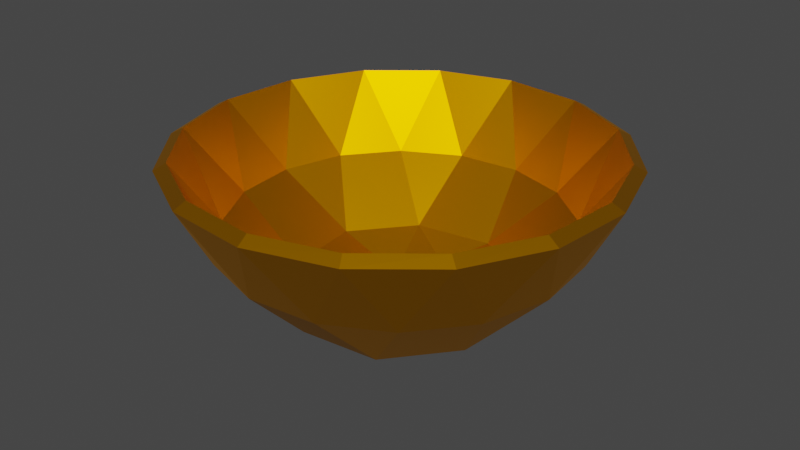 # Source: miska.blend  (saved by Blender 3.1.7; exported with 4.5.12 LTS)
import bpy
from mathutils import Matrix  # noqa: F401  (used for matrix-valued properties, if any)

bpy.ops.wm.read_factory_settings(use_empty=True)
scene = bpy.context.scene
scene.name = 'Scene'

# ---- collections
col_collection = bpy.data.collections.new('Collection'); scene.collection.children.link(col_collection)

# ---- materials (node trees are filled in below, after node groups)
mat_material_001 = bpy.data.materials.new('Material.001')
mat_material_001.use_transparent_shadow = False

# ---- material node trees
mat_material_001.use_nodes = True; mat_material_001.node_tree.nodes.clear()
_N = mat_material_001.node_tree.nodes; _L = mat_material_001.node_tree.links
n0 = _N.new('ShaderNodeBsdfPrincipled'); n0.name = 'Principled BSDF'; n0.location = (10, 300)
n0.distribution = 'GGX'
n0.subsurface_method = 'RANDOM_WALK_SKIN'
n0.inputs[0].default_value = (0.8, 0.3319, 0.0, 1.0)
n0.inputs[1].default_value = 1.0
n0.inputs[3].default_value = 1.45
n0.inputs[13].default_value = 1.0
n0.inputs[27].default_value = (0.0, 0.0, 0.0, 1.0)
n0.inputs[28].default_value = 1.0
n1 = _N.new('ShaderNodeOutputMaterial'); n1.name = 'Material Output'; n1.location = (300, 300)
_L.new(n0.outputs[0], n1.inputs[0])
n1.is_active_output = True

# ---- world
world_world = bpy.data.worlds.new('World'); scene.world = world_world
world_world.use_nodes = True; world_world.node_tree.nodes.clear()
_N = world_world.node_tree.nodes; _L = world_world.node_tree.links
n0 = _N.new('ShaderNodeOutputWorld'); n0.name = 'World Output'; n0.location = (300, 300)
n1 = _N.new('ShaderNodeBackground'); n1.name = 'Background'; n1.location = (10, 300)
n1.inputs[0].default_value = (0.05088, 0.05088, 0.05088, 1.0)
_L.new(n1.outputs[0], n0.inputs[0])
n0.is_active_output = True
world_world.color = (0.05088, 0.05088, 0.05088)
world_world.use_sun_shadow = False
world_world.sun_shadow_jitter_overblur = 0.0

# ---- meshes
me_sphere = bpy.data.meshes.new('Sphere')
me_sphere.from_pydata([(0.075, 0.7616, -0.02499), (0.07172, 0.7146, 0.01411), (0.1519, 0.4458, -0.3491), (0.1412, 0.4208, -0.2101), (0.2751, 0.9066, 0.3175), (0.2621, 0.8549, 0.3462), (0.1353, 0.04071, -0.3491), (0.1284, 0.04052, -0.3155), (0.3609, 0.6748, -0.02499), (0.3375, 0.6339, 0.01411), (0.6012, 0.7323, 0.3175), (0.5695, 0.6895, 0.3462), (0.5918, 0.4853, -0.02499), (0.5545, 0.4565, 0.01411), (0.4038, 0.2155, -0.3491), (0.3786, 0.2042, -0.2167), (0.8358, 0.4464, 0.3175), (0.7901, 0.419, 0.3462), (0.7326, 0.2219, -0.02499), (0.6871, 0.2095, 0.01411), (0.9431, 0.09255, 0.3175), (0.8905, 0.08473, 0.3462), (0.7619, -0.07539, -0.02499), (0.7151, -0.06943, 0.01411), (0.4381, -0.1333, -0.3491), (0.4123, -0.1234, -0.2167), (0.9069, -0.2755, 0.3175), (0.8552, -0.2625, 0.3462), (0.6751, -0.3612, -0.02499), (0.6343, -0.3379, 0.01411), (0.7326, -0.6016, 0.3175), (0.6898, -0.5699, 0.3462), (0.4856, -0.5922, -0.02499), (0.4547, -0.5566, 0.01411), (0.2158, -0.4042, -0.3491), (0.2033, -0.3795, -0.2167), (0.4467, -0.8362, 0.3175), (0.4193, -0.7905, 0.3462), (-0.07228, -0.1355, -0.3491), (-0.06968, -0.1241, -0.3147), (0.2222, -0.733, -0.02499), (0.2098, -0.6875, 0.01411), (0.09285, -0.9435, 0.3175), (0.08503, -0.8908, 0.3462), (-0.07509, -0.7623, -0.02499), (-0.06913, -0.7155, 0.01411), (-0.133, -0.4385, -0.3491), (-0.1268, -0.4116, -0.2167), (-0.2752, -0.9073, 0.3175), (-0.2622, -0.8556, 0.3462), (-0.3609, -0.6755, -0.02499), (-0.3376, -0.6346, 0.01411), (-0.6013, -0.733, 0.3175), (-0.5696, -0.6902, 0.3462), (-0.5919, -0.486, -0.02499), (-0.5546, -0.4572, 0.01411), (-0.4039, -0.2162, -0.3491), (-0.3787, -0.2049, -0.2167), (-0.8359, -0.4471, 0.3175), (-0.7902, -0.4197, 0.3462), (-0.7327, -0.2226, -0.02499), (-0.6872, -0.2102, 0.01411), (-0.9432, -0.09325, 0.3175), (-0.8905, -0.08543, 0.3462), (-0.762, 0.07469, -0.02499), (-0.7152, 0.06873, 0.01411), (-0.4382, 0.1326, -0.3491), (-0.4119, 0.124, -0.2167), (-0.907, 0.2748, 0.3175), (-0.8553, 0.2618, 0.3462), (-0.1276, 0.1272, -0.3491), (-0.1238, 0.116, -0.3152), (-0.6752, 0.3605, -0.02499), (-0.6343, 0.3372, 0.01411), (-0.7327, 0.6009, 0.3175), (-0.6899, 0.5692, 0.3462), (-0.4857, 0.5915, -0.02499), (-0.4569, 0.5542, 0.01411), (-0.2159, 0.4035, -0.3491), (-0.2045, 0.377, -0.2177), (-0.4468, 0.8355, 0.3175), (-0.4194, 0.7898, 0.3462), (-0.2223, 0.7323, -0.02499), (-0.2073, 0.6876, 0.01411), (-0.09294, 0.9428, 0.3175), (-0.09033, 0.8896, 0.3462), (-4.576e-05, 0.2885, -0.3491), (0.0003869, 0.2753, -0.287)], [], [(10, 4, 5, 11), (16, 10, 11, 17), (20, 16, 17, 21), (26, 20, 21, 27), (30, 26, 27, 31), (36, 30, 31, 37), (37, 43, 42, 36), (43, 49, 48, 42), (52, 48, 49, 53), (58, 52, 53, 59), (62, 58, 59, 63), (68, 62, 63, 69), (74, 68, 69, 75), (80, 74, 75, 81), (84, 80, 81, 85), (4, 84, 85, 5), (6, 86, 2), (7, 3, 87), (4, 0, 84), (5, 85, 1), (8, 0, 4), (9, 5, 1), (8, 2, 0), (9, 1, 3), (10, 8, 4), (11, 5, 9), (12, 8, 10), (13, 11, 9), (14, 2, 8, 12), (15, 13, 9, 3), (14, 6, 2), (15, 3, 7), (16, 12, 10), (17, 11, 13), (18, 14, 12), (19, 13, 15), (18, 12, 16), (19, 17, 13), (20, 18, 16), (21, 17, 19), (24, 14, 18, 22), (25, 23, 19, 15), (24, 6, 14), (25, 15, 7), (22, 18, 20), (23, 21, 19), (26, 22, 20), (27, 21, 23), (28, 24, 22), (29, 23, 25), (28, 22, 26), (29, 27, 23), (30, 28, 26), (31, 27, 29), (34, 24, 28, 32), (35, 33, 29, 25), (34, 6, 24), (35, 25, 7), (32, 28, 30), (33, 31, 29), (36, 32, 30), (37, 31, 33), (38, 6, 34), (39, 35, 7), (40, 32, 36), (41, 37, 33), (40, 34, 32), (41, 33, 35), (42, 40, 36), (43, 37, 41), (46, 38, 34), (47, 35, 39), (44, 40, 42), (45, 43, 41), (46, 34, 40, 44), (47, 45, 41, 35), (48, 44, 42), (49, 43, 45), (50, 44, 48), (51, 49, 45), (50, 46, 44), (51, 45, 47), (52, 50, 48), (53, 49, 51), (54, 50, 52), (55, 53, 51), (56, 46, 50, 54), (57, 55, 51, 47), (56, 38, 46), (57, 47, 39), (58, 54, 52), (59, 53, 55), (60, 54, 58), (61, 59, 55), (60, 56, 54), (61, 55, 57), (62, 60, 58), (63, 59, 61), (64, 60, 62), (65, 63, 61), (66, 56, 60, 64), (67, 65, 61, 57), (66, 38, 56), (67, 57, 39), (70, 38, 66), (71, 67, 39), (70, 6, 38), (71, 39, 7), (68, 64, 62), (69, 63, 65), (72, 64, 68), (73, 69, 65), (72, 66, 64), (73, 65, 67), (74, 72, 68), (75, 69, 73), (76, 72, 74), (77, 75, 73), (78, 66, 72, 76), (79, 77, 73, 67), (78, 70, 66), (79, 67, 71), (80, 76, 74), (81, 75, 77), (82, 76, 80), (83, 81, 77), (82, 78, 76), (83, 77, 79), (84, 82, 80), (85, 81, 83), (2, 78, 82, 0), (3, 1, 83, 79), (86, 78, 2), (87, 3, 79), (86, 70, 78), (87, 79, 71), (86, 6, 70), (87, 71, 7), (0, 82, 84), (1, 85, 83)])
_uv = me_sphere.uv_layers.new(name='UVMap')
_uv.uv.foreach_set('vector', [0.6562, 0.375, 0.6875, 0.375, 0.6875, 0.375, 0.6562, 0.375, 0.5938, 0.375, 0.625, 0.375, 0.625, 0.375, 0.5938, 0.375, 0.5312, 0.375, 0.5625, 0.375, 0.5625, 0.375, 0.5312, 0.375, 0.4687, 0.375, 0.5, 0.375, 0.5, 0.375, 0.4687, 0.375, 0.4062, 0.375, 0.4375, 0.375, 0.4375, 0.375, 0.4062, 0.375, 0.3438, 0.375, 0.375, 0.375, 0.375, 0.375, 0.3438, 0.375, 0.3125, 0.375, 0.2812, 0.375, 0.2812, 0.375, 0.3125, 0.375, 0.25, 0.375, 0.2188, 0.375, 0.2188, 0.375, 0.25, 0.375, 0.1562, 0.375, 0.1875, 0.375, 0.1875, 0.375, 0.1562, 0.375, 0.09375, 0.375, 0.125, 0.375, 0.125, 0.375, 0.09375, 0.375, 0.03125, 0.375, 0.0625, 0.375, 0.0625, 0.375, 0.03125, 0.375, 0.9687, 0.375, 1.0, 0.375, 1.0, 0.375, 0.9687, 0.375, 0.9062, 0.375, 0.9375, 0.375, 0.9375, 0.375, 0.9062, 0.375, 0.8438, 0.375, 0.875, 0.375, 0.875, 0.375, 0.8438, 0.375, 0.7812, 0.375, 0.8125, 0.375, 0.8125, 0.375, 0.7812, 0.375, 0.7188, 0.375, 0.75, 0.375, 0.75, 0.375, 0.7188, 0.375, 0.7188, 0.0625, 0.75, 0.125, 0.7188, 0.125, 0.7188, 0.0625, 0.7188, 0.125, 0.75, 0.125, 0.7188, 0.375, 0.75, 0.3125, 0.75, 0.375, 0.7188, 0.375, 0.75, 0.375, 0.75, 0.3125, 0.6875, 0.3125, 0.7188, 0.3125, 0.7188, 0.375, 0.6875, 0.3125, 0.7188, 0.375, 0.7188, 0.3125, 0.6875, 0.25, 0.7188, 0.1875, 0.7188, 0.25, 0.6875, 0.25, 0.7188, 0.25, 0.7188, 0.1875, 0.6562, 0.375, 0.6875, 0.3125, 0.6875, 0.375, 0.6562, 0.375, 0.6875, 0.375, 0.6875, 0.3125, 0.625, 0.3125, 0.6562, 0.3125, 0.6562, 0.375, 0.625, 0.3125, 0.6562, 0.375, 0.6562, 0.3125, 0.625, 0.1875, 0.6562, 0.1875, 0.6562, 0.25, 0.625, 0.25, 0.625, 0.1875, 0.625, 0.25, 0.6562, 0.25, 0.6562, 0.1875, 0.625, 0.125, 0.6562, 0.0625, 0.6562, 0.125, 0.625, 0.125, 0.6562, 0.125, 0.6562, 0.0625, 0.5938, 0.375, 0.625, 0.3125, 0.625, 0.375, 0.5938, 0.375, 0.625, 0.375, 0.625, 0.3125, 0.5625, 0.25, 0.5938, 0.1875, 0.5938, 0.25, 0.5625, 0.25, 0.5938, 0.25, 0.5938, 0.1875, 0.5625, 0.3125, 0.5938, 0.3125, 0.5938, 0.375, 0.5625, 0.3125, 0.5938, 0.375, 0.5938, 0.3125, 0.5312, 0.375, 0.5625, 0.3125, 0.5625, 0.375, 0.5312, 0.375, 0.5625, 0.375, 0.5625, 0.3125, 0.5, 0.1875, 0.5312, 0.1875, 0.5312, 0.25, 0.5, 0.25, 0.5, 0.1875, 0.5, 0.25, 0.5312, 0.25, 0.5312, 0.1875, 0.5, 0.125, 0.5312, 0.0625, 0.5312, 0.125, 0.5, 0.125, 0.5312, 0.125, 0.5312, 0.0625, 0.5, 0.3125, 0.5312, 0.3125, 0.5312, 0.375, 0.5, 0.3125, 0.5312, 0.375, 0.5312, 0.3125, 0.4687, 0.375, 0.5, 0.3125, 0.5, 0.375, 0.4687, 0.375, 0.5, 0.375, 0.5, 0.3125, 0.4375, 0.25, 0.4687, 0.1875, 0.4688, 0.25, 0.4375, 0.25, 0.4688, 0.25, 0.4687, 0.1875, 0.4375, 0.3125, 0.4687, 0.3125, 0.4687, 0.375, 0.4375, 0.3125, 0.4687, 0.375, 0.4687, 0.3125, 0.4062, 0.375, 0.4375, 0.3125, 0.4375, 0.375, 0.4062, 0.375, 0.4375, 0.375, 0.4375, 0.3125, 0.375, 0.1875, 0.4062, 0.1875, 0.4062, 0.25, 0.375, 0.25, 0.375, 0.1875, 0.375, 0.25, 0.4062, 0.25, 0.4062, 0.1875, 0.375, 0.125, 0.4062, 0.0625, 0.4062, 0.125, 0.375, 0.125, 0.4062, 0.125, 0.4062, 0.0625, 0.375, 0.3125, 0.4062, 0.3125, 0.4062, 0.375, 0.375, 0.3125, 0.4062, 0.375, 0.4062, 0.3125, 0.3438, 0.375, 0.375, 0.3125, 0.375, 0.375, 0.3438, 0.375, 0.375, 0.375, 0.375, 0.3125, 0.3437, 0.0625, 0.375, 0.0625, 0.375, 0.125, 0.3437, 0.0625, 0.375, 0.125, 0.375, 0.0625, 0.3125, 0.3125, 0.3438, 0.3125, 0.3438, 0.375, 0.3125, 0.3125, 0.3438, 0.375, 0.3438, 0.3125, 0.3125, 0.25, 0.3438, 0.1875, 0.3438, 0.25, 0.3125, 0.25, 0.3438, 0.25, 0.3438, 0.1875, 0.2812, 0.375, 0.3125, 0.3125, 0.3125, 0.375, 0.2812, 0.375, 0.3125, 0.375, 0.3125, 0.3125, 0.25, 0.125, 0.2812, 0.0625, 0.2812, 0.125, 0.25, 0.125, 0.2812, 0.125, 0.2812, 0.0625, 0.25, 0.3125, 0.2812, 0.3125, 0.2812, 0.375, 0.25, 0.3125, 0.2812, 0.375, 0.2812, 0.3125, 0.25, 0.1875, 0.2812, 0.1875, 0.2812, 0.25, 0.25, 0.25, 0.25, 0.1875, 0.25, 0.25, 0.2812, 0.25, 0.2812, 0.1875, 0.2188, 0.375, 0.25, 0.3125, 0.25, 0.375, 0.2188, 0.375, 0.25, 0.375, 0.25, 0.3125, 0.1875, 0.3125, 0.2188, 0.3125, 0.2188, 0.375, 0.1875, 0.3125, 0.2188, 0.375, 0.2188, 0.3125, 0.1875, 0.25, 0.2188, 0.1875, 0.2188, 0.25, 0.1875, 0.25, 0.2188, 0.25, 0.2188, 0.1875, 0.1562, 0.375, 0.1875, 0.3125, 0.1875, 0.375, 0.1562, 0.375, 0.1875, 0.375, 0.1875, 0.3125, 0.125, 0.3125, 0.1563, 0.3125, 0.1562, 0.375, 0.125, 0.3125, 0.1562, 0.375, 0.1563, 0.3125, 0.125, 0.1875, 0.1562, 0.1875, 0.1563, 0.25, 0.125, 0.25, 0.125, 0.1875, 0.125, 0.25, 0.1563, 0.25, 0.1562, 0.1875, 0.125, 0.125, 0.1563, 0.0625, 0.1563, 0.125, 0.125, 0.125, 0.1563, 0.125, 0.1563, 0.0625, 0.09375, 0.375, 0.125, 0.3125, 0.125, 0.375, 0.09375, 0.375, 0.125, 0.375, 0.125, 0.3125, 0.0625, 0.3125, 0.09375, 0.3125, 0.09375, 0.375, 0.0625, 0.3125, 0.09375, 0.375, 0.09375, 0.3125, 0.0625, 0.25, 0.09375, 0.1875, 0.09375, 0.25, 0.0625, 0.25, 0.09375, 0.25, 0.09375, 0.1875, 0.03125, 0.375, 0.0625, 0.3125, 0.0625, 0.375, 0.03125, 0.375, 0.0625, 0.375, 0.0625, 0.3125, 2.98e-08, 0.3125, 0.03125, 0.3125, 0.03125, 0.375, 2.98e-08, 0.3125, 0.03125, 0.375, 0.03125, 0.3125, 0.0, 0.1875, 0.03125, 0.1875, 0.03125, 0.25, 2.98e-08, 0.25, 0.0, 0.1875, 2.98e-08, 0.25, 0.03125, 0.25, 0.03125, 0.1875, 2.98e-08, 0.125, 0.03125, 0.0625, 0.03125, 0.125, 2.98e-08, 0.125, 0.03125, 0.125, 0.03125, 0.0625, 0.9688, 0.0625, 1.0, 0.0625, 1.0, 0.125, 0.9688, 0.0625, 1.0, 0.125, 1.0, 0.0625, 0.9688, 0.0625, 0.9844, 0.0, 1.0, 0.0625, 0.9688, 0.0625, 1.0, 0.0625, 0.9844, 0.0, 0.9687, 0.375, 1.0, 0.3125, 1.0, 0.375, 0.9687, 0.375, 1.0, 0.375, 1.0, 0.3125, 0.9375, 0.3125, 0.9688, 0.3125, 0.9687, 0.375, 0.9375, 0.3125, 0.9687, 0.375, 0.9688, 0.3125, 0.9375, 0.25, 0.9688, 0.1875, 0.9688, 0.25, 0.9375, 0.25, 0.9688, 0.25, 0.9688, 0.1875, 0.9062, 0.375, 0.9375, 0.3125, 0.9375, 0.375, 0.9062, 0.375, 0.9375, 0.375, 0.9375, 0.3125, 0.875, 0.3125, 0.9062, 0.3125, 0.9062, 0.375, 0.875, 0.3125, 0.9062, 0.375, 0.9062, 0.3125, 0.875, 0.1875, 0.9062, 0.1875, 0.9062, 0.25, 0.875, 0.25, 0.875, 0.1875, 0.875, 0.25, 0.9062, 0.25, 0.9062, 0.1875, 0.875, 0.125, 0.9062, 0.0625, 0.9062, 0.125, 0.875, 0.125, 0.9062, 0.125, 0.9062, 0.0625, 0.8438, 0.375, 0.875, 0.3125, 0.875, 0.375, 0.8438, 0.375, 0.875, 0.375, 0.875, 0.3125, 0.8125, 0.3125, 0.8438, 0.3125, 0.8438, 0.375, 0.8125, 0.3125, 0.8438, 0.375, 0.8438, 0.3125, 0.8125, 0.25, 0.8438, 0.1875, 0.8438, 0.25, 0.8125, 0.25, 0.8438, 0.25, 0.8438, 0.1875, 0.7812, 0.375, 0.8125, 0.3125, 0.8125, 0.375, 0.7812, 0.375, 0.8125, 0.375, 0.8125, 0.3125, 0.75, 0.1875, 0.7812, 0.1875, 0.7812, 0.25, 0.75, 0.25, 0.75, 0.1875, 0.75, 0.25, 0.7812, 0.25, 0.7812, 0.1875, 0.75, 0.125, 0.7812, 0.1875, 0.75, 0.1875, 0.75, 0.125, 0.75, 0.1875, 0.7812, 0.1875, 0.75, 0.125, 0.7812, 0.0625, 0.7812, 0.125, 0.75, 0.125, 0.7812, 0.125, 0.7812, 0.0625, 0.75, 0.0625, 0.7656, 0.0, 0.7812, 0.0625, 0.75, 0.0625, 0.7812, 0.0625, 0.7656, 0.0, 0.75, 0.3125, 0.7812, 0.3125, 0.7812, 0.375, 0.75, 0.3125, 0.7812, 0.375, 0.7812, 0.3125])
me_sphere.materials.append(mat_material_001)
me_sphere.use_remesh_fix_poles = True
me_sphere.use_remesh_preserve_attributes = False
me_sphere.update()

# ---- objects
ob_sphere = bpy.data.objects.new('Sphere', me_sphere)

# ---- transforms, parenting, visibility, modifiers, constraints
ob_sphere.location = (0.0, 0.0, 0.0)

# ---- collection membership
col_collection.objects.link(ob_sphere)

# ---- scene / render settings (as saved in the file)
scene.frame_start = 1; scene.frame_end = 250; scene.frame_set(1)
scene.render.engine = 'BLENDER_EEVEE_NEXT'
scene.cycles.sampling_pattern = 'TABULATED_SOBOL'
scene.cycles.use_light_tree = False
scene.view_settings.view_transform = 'Filmic'
bpy.context.view_layer.update()

# ---- added for rendering (the .blend has no active camera and no usable light): camera, sun
cam_auto = bpy.data.cameras.new('AutoCamera')
cam_auto.lens = 50.0
cam_auto.sensor_width = 36.0
cam_auto.clip_end = 1000.0
ob_auto_camera = bpy.data.objects.new('AutoCamera', cam_auto)
scene.collection.objects.link(ob_auto_camera)
ob_auto_camera.location = (2.55068, -3.06122, 2.03911)
ob_auto_camera.rotation_euler = (1.09748, -7.21219e-08, 0.694738)
scene.camera = ob_auto_camera
light_auto_sun = bpy.data.lights.new('AutoSun', 'SUN')
light_auto_sun.energy = 3.0
light_auto_sun.angle = 0.0523599
ob_auto_sun = bpy.data.objects.new('AutoSun', light_auto_sun)
scene.collection.objects.link(ob_auto_sun)
ob_auto_sun.rotation_euler = (0.872665, 0.174533, 0.523599)
bpy.context.view_layer.update()
